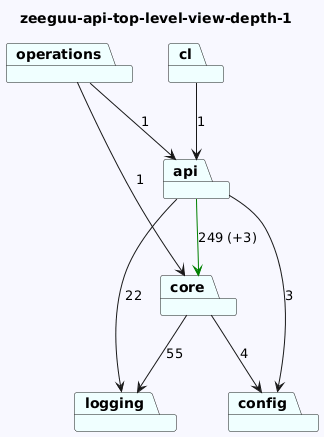

The diagram above was rendered by PlantUML. Its source (embedded in the PNG):
@startuml
skinparam backgroundColor GhostWhite
title zeeguu-api-top-level-view-depth-1
package "cl" #Azure
package "core" #Azure
package "operations" #Azure
package "logging" #Azure
package "config" #Azure
package "api" #Azure
"cl"-->"api"  : 1
"core"-->"logging"  : 55
"core"-->"config"  : 4
"operations"-->"api"  : 1
"operations"-->"core"  : 1


"api"-->"config"  : 3
"api"-->"logging"  : 22
"api"-->"core" #Green : 249 (+3)
@enduml